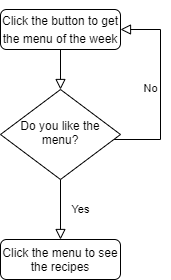

The diagram above was exported from draw.io. Its source (the exported page's mxGraphModel, read from the mxfile embedded in the PNG):
<mxGraphModel dx="1038" dy="548" grid="1" gridSize="10" guides="1" tooltips="1" connect="1" arrows="1" fold="1" page="1" pageScale="1" pageWidth="827" pageHeight="1169" math="0" shadow="0">
  <root>
    <mxCell id="WIyWlLk6GJQsqaUBKTNV-0" />
    <mxCell id="WIyWlLk6GJQsqaUBKTNV-1" parent="WIyWlLk6GJQsqaUBKTNV-0" />
    <mxCell id="WIyWlLk6GJQsqaUBKTNV-2" value="" style="rounded=0;html=1;jettySize=auto;orthogonalLoop=1;fontSize=11;endArrow=block;endFill=0;endSize=8;strokeWidth=1;shadow=0;labelBackgroundColor=none;edgeStyle=orthogonalEdgeStyle;exitX=0.5;exitY=1;exitDx=0;exitDy=0;" parent="WIyWlLk6GJQsqaUBKTNV-1" source="jYawapIU82fo5c9xoMjt-0" target="WIyWlLk6GJQsqaUBKTNV-6" edge="1">
      <mxGeometry relative="1" as="geometry">
        <mxPoint x="240" y="120" as="sourcePoint" />
      </mxGeometry>
    </mxCell>
    <mxCell id="WIyWlLk6GJQsqaUBKTNV-4" value="Yes" style="rounded=0;html=1;jettySize=auto;orthogonalLoop=1;fontSize=11;endArrow=block;endFill=0;endSize=8;strokeWidth=1;shadow=0;labelBackgroundColor=none;edgeStyle=orthogonalEdgeStyle;entryX=0.5;entryY=0;entryDx=0;entryDy=0;" parent="WIyWlLk6GJQsqaUBKTNV-1" source="WIyWlLk6GJQsqaUBKTNV-6" target="WIyWlLk6GJQsqaUBKTNV-12" edge="1">
      <mxGeometry y="20" relative="1" as="geometry">
        <mxPoint as="offset" />
        <mxPoint x="220" y="290" as="targetPoint" />
      </mxGeometry>
    </mxCell>
    <mxCell id="WIyWlLk6GJQsqaUBKTNV-5" value="No" style="edgeStyle=orthogonalEdgeStyle;rounded=0;html=1;jettySize=auto;orthogonalLoop=1;fontSize=11;endArrow=block;endFill=0;endSize=8;strokeWidth=1;shadow=0;labelBackgroundColor=none;entryX=1;entryY=0.5;entryDx=0;entryDy=0;" parent="WIyWlLk6GJQsqaUBKTNV-1" source="WIyWlLk6GJQsqaUBKTNV-6" target="jYawapIU82fo5c9xoMjt-0" edge="1">
      <mxGeometry y="10" relative="1" as="geometry">
        <mxPoint as="offset" />
        <mxPoint x="350" y="90" as="targetPoint" />
        <Array as="points">
          <mxPoint x="320" y="210" />
          <mxPoint x="320" y="100" />
        </Array>
      </mxGeometry>
    </mxCell>
    <mxCell id="WIyWlLk6GJQsqaUBKTNV-6" value="Do you like the menu?" style="rhombus;whiteSpace=wrap;html=1;shadow=0;fontFamily=Helvetica;fontSize=12;align=center;strokeWidth=1;spacing=6;spacingTop=-4;" parent="WIyWlLk6GJQsqaUBKTNV-1" vertex="1">
      <mxGeometry x="160" y="160" width="120" height="90" as="geometry" />
    </mxCell>
    <mxCell id="WIyWlLk6GJQsqaUBKTNV-12" value="Click the menu to see the recipes" style="rounded=1;whiteSpace=wrap;html=1;fontSize=12;glass=0;strokeWidth=1;shadow=0;" parent="WIyWlLk6GJQsqaUBKTNV-1" vertex="1">
      <mxGeometry x="160" y="310" width="120" height="40" as="geometry" />
    </mxCell>
    <mxCell id="jYawapIU82fo5c9xoMjt-0" value="&lt;p class=&quot;MsoNormal&quot; style=&quot;line-height: 150%&quot;&gt;&lt;span lang=&quot;EN-GB&quot;&gt;Click the button to get the menu of the week&lt;/span&gt;&lt;/p&gt;" style="rounded=1;whiteSpace=wrap;html=1;fontSize=12;glass=0;strokeWidth=1;shadow=0;" vertex="1" parent="WIyWlLk6GJQsqaUBKTNV-1">
      <mxGeometry x="160" y="80" width="120" height="40" as="geometry" />
    </mxCell>
  </root>
</mxGraphModel>